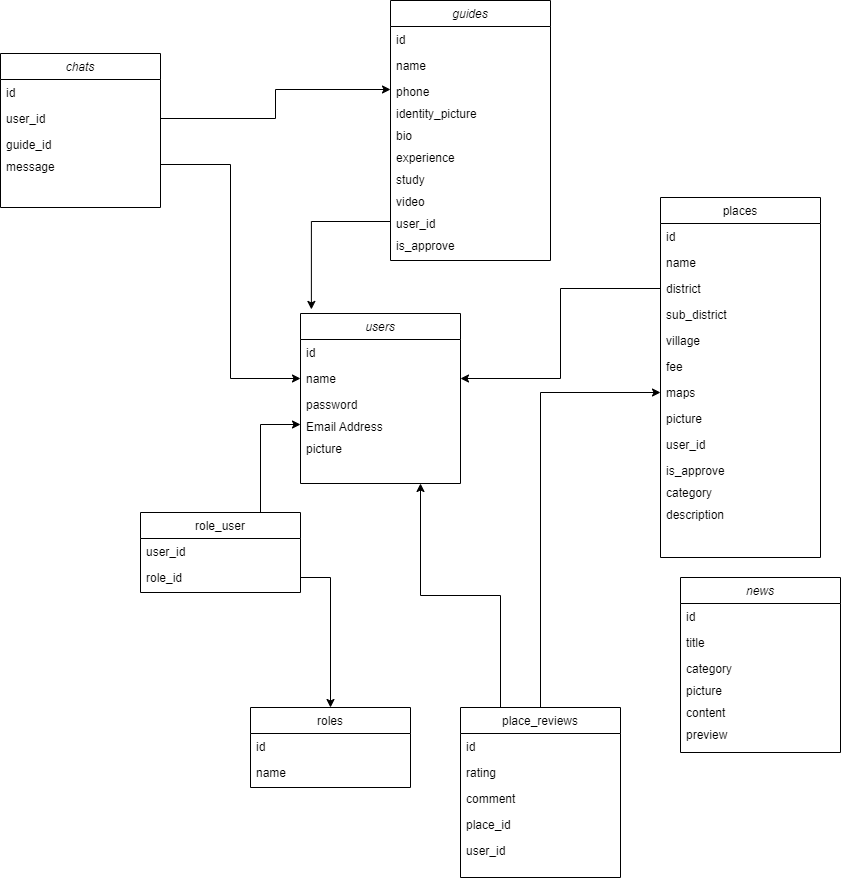

The diagram above was exported from draw.io. Its source (the exported page's mxGraphModel, read from the mxfile embedded in the PNG):
<mxGraphModel dx="1609" dy="1637" grid="1" gridSize="10" guides="1" tooltips="1" connect="1" arrows="1" fold="1" page="1" pageScale="1" pageWidth="827" pageHeight="1169" math="0" shadow="0">
  <root>
    <mxCell id="WIyWlLk6GJQsqaUBKTNV-0" />
    <mxCell id="WIyWlLk6GJQsqaUBKTNV-1" parent="WIyWlLk6GJQsqaUBKTNV-0" />
    <mxCell id="zkfFHV4jXpPFQw0GAbJ--0" value="users" style="swimlane;fontStyle=2;align=center;verticalAlign=top;childLayout=stackLayout;horizontal=1;startSize=26;horizontalStack=0;resizeParent=1;resizeLast=0;collapsible=1;marginBottom=0;rounded=0;shadow=0;strokeWidth=1;" parent="WIyWlLk6GJQsqaUBKTNV-1" vertex="1">
      <mxGeometry x="170" y="-34" width="160" height="170" as="geometry">
        <mxRectangle x="230" y="140" width="160" height="26" as="alternateBounds" />
      </mxGeometry>
    </mxCell>
    <mxCell id="zkfFHV4jXpPFQw0GAbJ--1" value="id" style="text;align=left;verticalAlign=top;spacingLeft=4;spacingRight=4;overflow=hidden;rotatable=0;points=[[0,0.5],[1,0.5]];portConstraint=eastwest;" parent="zkfFHV4jXpPFQw0GAbJ--0" vertex="1">
      <mxGeometry y="26" width="160" height="26" as="geometry" />
    </mxCell>
    <mxCell id="zkfFHV4jXpPFQw0GAbJ--2" value="name" style="text;align=left;verticalAlign=top;spacingLeft=4;spacingRight=4;overflow=hidden;rotatable=0;points=[[0,0.5],[1,0.5]];portConstraint=eastwest;rounded=0;shadow=0;html=0;" parent="zkfFHV4jXpPFQw0GAbJ--0" vertex="1">
      <mxGeometry y="52" width="160" height="26" as="geometry" />
    </mxCell>
    <mxCell id="zkfFHV4jXpPFQw0GAbJ--3" value="password" style="text;align=left;verticalAlign=top;spacingLeft=4;spacingRight=4;overflow=hidden;rotatable=0;points=[[0,0.5],[1,0.5]];portConstraint=eastwest;rounded=0;shadow=0;html=0;" parent="zkfFHV4jXpPFQw0GAbJ--0" vertex="1">
      <mxGeometry y="78" width="160" height="22" as="geometry" />
    </mxCell>
    <mxCell id="nWVMKSBH2Pu_7uU8FBiE-0" value="Email Address" style="text;align=left;verticalAlign=top;spacingLeft=4;spacingRight=4;overflow=hidden;rotatable=0;points=[[0,0.5],[1,0.5]];portConstraint=eastwest;rounded=0;shadow=0;html=0;" parent="zkfFHV4jXpPFQw0GAbJ--0" vertex="1">
      <mxGeometry y="100" width="160" height="22" as="geometry" />
    </mxCell>
    <mxCell id="nWVMKSBH2Pu_7uU8FBiE-1" value="picture" style="text;align=left;verticalAlign=top;spacingLeft=4;spacingRight=4;overflow=hidden;rotatable=0;points=[[0,0.5],[1,0.5]];portConstraint=eastwest;rounded=0;shadow=0;html=0;" parent="zkfFHV4jXpPFQw0GAbJ--0" vertex="1">
      <mxGeometry y="122" width="160" height="22" as="geometry" />
    </mxCell>
    <mxCell id="zkfFHV4jXpPFQw0GAbJ--6" value="roles" style="swimlane;fontStyle=0;align=center;verticalAlign=top;childLayout=stackLayout;horizontal=1;startSize=26;horizontalStack=0;resizeParent=1;resizeLast=0;collapsible=1;marginBottom=0;rounded=0;shadow=0;strokeWidth=1;" parent="WIyWlLk6GJQsqaUBKTNV-1" vertex="1">
      <mxGeometry x="120" y="360" width="160" height="80" as="geometry">
        <mxRectangle x="130" y="380" width="160" height="26" as="alternateBounds" />
      </mxGeometry>
    </mxCell>
    <mxCell id="zkfFHV4jXpPFQw0GAbJ--7" value="id" style="text;align=left;verticalAlign=top;spacingLeft=4;spacingRight=4;overflow=hidden;rotatable=0;points=[[0,0.5],[1,0.5]];portConstraint=eastwest;" parent="zkfFHV4jXpPFQw0GAbJ--6" vertex="1">
      <mxGeometry y="26" width="160" height="26" as="geometry" />
    </mxCell>
    <mxCell id="nWVMKSBH2Pu_7uU8FBiE-14" value="name" style="text;align=left;verticalAlign=top;spacingLeft=4;spacingRight=4;overflow=hidden;rotatable=0;points=[[0,0.5],[1,0.5]];portConstraint=eastwest;rounded=0;shadow=0;html=0;" parent="zkfFHV4jXpPFQw0GAbJ--6" vertex="1">
      <mxGeometry y="52" width="160" height="26" as="geometry" />
    </mxCell>
    <mxCell id="nWVMKSBH2Pu_7uU8FBiE-36" style="edgeStyle=orthogonalEdgeStyle;rounded=0;orthogonalLoop=1;jettySize=auto;html=1;exitX=0.5;exitY=0;exitDx=0;exitDy=0;entryX=0;entryY=0.5;entryDx=0;entryDy=0;" parent="WIyWlLk6GJQsqaUBKTNV-1" source="zkfFHV4jXpPFQw0GAbJ--13" target="nWVMKSBH2Pu_7uU8FBiE-7" edge="1">
      <mxGeometry relative="1" as="geometry" />
    </mxCell>
    <mxCell id="nWVMKSBH2Pu_7uU8FBiE-40" style="edgeStyle=orthogonalEdgeStyle;rounded=0;orthogonalLoop=1;jettySize=auto;html=1;exitX=0.25;exitY=0;exitDx=0;exitDy=0;entryX=0.75;entryY=1;entryDx=0;entryDy=0;" parent="WIyWlLk6GJQsqaUBKTNV-1" source="zkfFHV4jXpPFQw0GAbJ--13" target="zkfFHV4jXpPFQw0GAbJ--0" edge="1">
      <mxGeometry relative="1" as="geometry" />
    </mxCell>
    <mxCell id="zkfFHV4jXpPFQw0GAbJ--13" value="place_reviews" style="swimlane;fontStyle=0;align=center;verticalAlign=top;childLayout=stackLayout;horizontal=1;startSize=26;horizontalStack=0;resizeParent=1;resizeLast=0;collapsible=1;marginBottom=0;rounded=0;shadow=0;strokeWidth=1;" parent="WIyWlLk6GJQsqaUBKTNV-1" vertex="1">
      <mxGeometry x="330" y="360" width="160" height="170" as="geometry">
        <mxRectangle x="340" y="380" width="170" height="26" as="alternateBounds" />
      </mxGeometry>
    </mxCell>
    <mxCell id="nWVMKSBH2Pu_7uU8FBiE-10" value="id" style="text;align=left;verticalAlign=top;spacingLeft=4;spacingRight=4;overflow=hidden;rotatable=0;points=[[0,0.5],[1,0.5]];portConstraint=eastwest;" parent="zkfFHV4jXpPFQw0GAbJ--13" vertex="1">
      <mxGeometry y="26" width="160" height="26" as="geometry" />
    </mxCell>
    <mxCell id="zkfFHV4jXpPFQw0GAbJ--14" value="rating" style="text;align=left;verticalAlign=top;spacingLeft=4;spacingRight=4;overflow=hidden;rotatable=0;points=[[0,0.5],[1,0.5]];portConstraint=eastwest;" parent="zkfFHV4jXpPFQw0GAbJ--13" vertex="1">
      <mxGeometry y="52" width="160" height="26" as="geometry" />
    </mxCell>
    <mxCell id="nWVMKSBH2Pu_7uU8FBiE-11" value="comment" style="text;align=left;verticalAlign=top;spacingLeft=4;spacingRight=4;overflow=hidden;rotatable=0;points=[[0,0.5],[1,0.5]];portConstraint=eastwest;" parent="zkfFHV4jXpPFQw0GAbJ--13" vertex="1">
      <mxGeometry y="78" width="160" height="26" as="geometry" />
    </mxCell>
    <mxCell id="nWVMKSBH2Pu_7uU8FBiE-12" value="place_id" style="text;align=left;verticalAlign=top;spacingLeft=4;spacingRight=4;overflow=hidden;rotatable=0;points=[[0,0.5],[1,0.5]];portConstraint=eastwest;" parent="zkfFHV4jXpPFQw0GAbJ--13" vertex="1">
      <mxGeometry y="104" width="160" height="26" as="geometry" />
    </mxCell>
    <mxCell id="nWVMKSBH2Pu_7uU8FBiE-13" value="user_id" style="text;align=left;verticalAlign=top;spacingLeft=4;spacingRight=4;overflow=hidden;rotatable=0;points=[[0,0.5],[1,0.5]];portConstraint=eastwest;" parent="zkfFHV4jXpPFQw0GAbJ--13" vertex="1">
      <mxGeometry y="130" width="160" height="26" as="geometry" />
    </mxCell>
    <mxCell id="zkfFHV4jXpPFQw0GAbJ--17" value="places" style="swimlane;fontStyle=0;align=center;verticalAlign=top;childLayout=stackLayout;horizontal=1;startSize=26;horizontalStack=0;resizeParent=1;resizeLast=0;collapsible=1;marginBottom=0;rounded=0;shadow=0;strokeWidth=1;" parent="WIyWlLk6GJQsqaUBKTNV-1" vertex="1">
      <mxGeometry x="530" y="-150" width="160" height="360" as="geometry">
        <mxRectangle x="550" y="140" width="160" height="26" as="alternateBounds" />
      </mxGeometry>
    </mxCell>
    <mxCell id="zkfFHV4jXpPFQw0GAbJ--18" value="id" style="text;align=left;verticalAlign=top;spacingLeft=4;spacingRight=4;overflow=hidden;rotatable=0;points=[[0,0.5],[1,0.5]];portConstraint=eastwest;" parent="zkfFHV4jXpPFQw0GAbJ--17" vertex="1">
      <mxGeometry y="26" width="160" height="26" as="geometry" />
    </mxCell>
    <mxCell id="zkfFHV4jXpPFQw0GAbJ--19" value="name" style="text;align=left;verticalAlign=top;spacingLeft=4;spacingRight=4;overflow=hidden;rotatable=0;points=[[0,0.5],[1,0.5]];portConstraint=eastwest;rounded=0;shadow=0;html=0;" parent="zkfFHV4jXpPFQw0GAbJ--17" vertex="1">
      <mxGeometry y="52" width="160" height="26" as="geometry" />
    </mxCell>
    <mxCell id="zkfFHV4jXpPFQw0GAbJ--20" value="district" style="text;align=left;verticalAlign=top;spacingLeft=4;spacingRight=4;overflow=hidden;rotatable=0;points=[[0,0.5],[1,0.5]];portConstraint=eastwest;rounded=0;shadow=0;html=0;" parent="zkfFHV4jXpPFQw0GAbJ--17" vertex="1">
      <mxGeometry y="78" width="160" height="26" as="geometry" />
    </mxCell>
    <mxCell id="zkfFHV4jXpPFQw0GAbJ--21" value="sub_district" style="text;align=left;verticalAlign=top;spacingLeft=4;spacingRight=4;overflow=hidden;rotatable=0;points=[[0,0.5],[1,0.5]];portConstraint=eastwest;rounded=0;shadow=0;html=0;" parent="zkfFHV4jXpPFQw0GAbJ--17" vertex="1">
      <mxGeometry y="104" width="160" height="26" as="geometry" />
    </mxCell>
    <mxCell id="zkfFHV4jXpPFQw0GAbJ--22" value="village" style="text;align=left;verticalAlign=top;spacingLeft=4;spacingRight=4;overflow=hidden;rotatable=0;points=[[0,0.5],[1,0.5]];portConstraint=eastwest;rounded=0;shadow=0;html=0;" parent="zkfFHV4jXpPFQw0GAbJ--17" vertex="1">
      <mxGeometry y="130" width="160" height="26" as="geometry" />
    </mxCell>
    <mxCell id="nWVMKSBH2Pu_7uU8FBiE-5" value="fee" style="text;align=left;verticalAlign=top;spacingLeft=4;spacingRight=4;overflow=hidden;rotatable=0;points=[[0,0.5],[1,0.5]];portConstraint=eastwest;" parent="zkfFHV4jXpPFQw0GAbJ--17" vertex="1">
      <mxGeometry y="156" width="160" height="26" as="geometry" />
    </mxCell>
    <mxCell id="nWVMKSBH2Pu_7uU8FBiE-7" value="maps" style="text;align=left;verticalAlign=top;spacingLeft=4;spacingRight=4;overflow=hidden;rotatable=0;points=[[0,0.5],[1,0.5]];portConstraint=eastwest;" parent="zkfFHV4jXpPFQw0GAbJ--17" vertex="1">
      <mxGeometry y="182" width="160" height="26" as="geometry" />
    </mxCell>
    <mxCell id="ns0CGvMATrFvHTpNMcCy-0" value="picture" style="text;align=left;verticalAlign=top;spacingLeft=4;spacingRight=4;overflow=hidden;rotatable=0;points=[[0,0.5],[1,0.5]];portConstraint=eastwest;" parent="zkfFHV4jXpPFQw0GAbJ--17" vertex="1">
      <mxGeometry y="208" width="160" height="26" as="geometry" />
    </mxCell>
    <mxCell id="M54GiKf7h9QOsVWrB5EV-0" value="user_id" style="text;align=left;verticalAlign=top;spacingLeft=4;spacingRight=4;overflow=hidden;rotatable=0;points=[[0,0.5],[1,0.5]];portConstraint=eastwest;" parent="zkfFHV4jXpPFQw0GAbJ--17" vertex="1">
      <mxGeometry y="234" width="160" height="26" as="geometry" />
    </mxCell>
    <mxCell id="M54GiKf7h9QOsVWrB5EV-3" value="is_approve" style="text;align=left;verticalAlign=top;spacingLeft=4;spacingRight=4;overflow=hidden;rotatable=0;points=[[0,0.5],[1,0.5]];portConstraint=eastwest;rounded=0;shadow=0;html=0;" parent="zkfFHV4jXpPFQw0GAbJ--17" vertex="1">
      <mxGeometry y="260" width="160" height="22" as="geometry" />
    </mxCell>
    <mxCell id="USs0C2VxDgc1krPDRX_X-11" value="category" style="text;align=left;verticalAlign=top;spacingLeft=4;spacingRight=4;overflow=hidden;rotatable=0;points=[[0,0.5],[1,0.5]];portConstraint=eastwest;rounded=0;shadow=0;html=0;" parent="zkfFHV4jXpPFQw0GAbJ--17" vertex="1">
      <mxGeometry y="282" width="160" height="22" as="geometry" />
    </mxCell>
    <mxCell id="USs0C2VxDgc1krPDRX_X-12" value="description" style="text;align=left;verticalAlign=top;spacingLeft=4;spacingRight=4;overflow=hidden;rotatable=0;points=[[0,0.5],[1,0.5]];portConstraint=eastwest;rounded=0;shadow=0;html=0;" parent="zkfFHV4jXpPFQw0GAbJ--17" vertex="1">
      <mxGeometry y="304" width="160" height="22" as="geometry" />
    </mxCell>
    <mxCell id="nWVMKSBH2Pu_7uU8FBiE-37" style="edgeStyle=orthogonalEdgeStyle;rounded=0;orthogonalLoop=1;jettySize=auto;html=1;exitX=0.75;exitY=0;exitDx=0;exitDy=0;entryX=0;entryY=0.5;entryDx=0;entryDy=0;" parent="WIyWlLk6GJQsqaUBKTNV-1" source="nWVMKSBH2Pu_7uU8FBiE-15" target="nWVMKSBH2Pu_7uU8FBiE-0" edge="1">
      <mxGeometry relative="1" as="geometry" />
    </mxCell>
    <mxCell id="nWVMKSBH2Pu_7uU8FBiE-15" value="role_user" style="swimlane;fontStyle=0;align=center;verticalAlign=top;childLayout=stackLayout;horizontal=1;startSize=26;horizontalStack=0;resizeParent=1;resizeLast=0;collapsible=1;marginBottom=0;rounded=0;shadow=0;strokeWidth=1;" parent="WIyWlLk6GJQsqaUBKTNV-1" vertex="1">
      <mxGeometry x="10" y="165" width="160" height="80" as="geometry">
        <mxRectangle x="130" y="380" width="160" height="26" as="alternateBounds" />
      </mxGeometry>
    </mxCell>
    <mxCell id="nWVMKSBH2Pu_7uU8FBiE-16" value="user_id" style="text;align=left;verticalAlign=top;spacingLeft=4;spacingRight=4;overflow=hidden;rotatable=0;points=[[0,0.5],[1,0.5]];portConstraint=eastwest;" parent="nWVMKSBH2Pu_7uU8FBiE-15" vertex="1">
      <mxGeometry y="26" width="160" height="26" as="geometry" />
    </mxCell>
    <mxCell id="nWVMKSBH2Pu_7uU8FBiE-17" value="role_id" style="text;align=left;verticalAlign=top;spacingLeft=4;spacingRight=4;overflow=hidden;rotatable=0;points=[[0,0.5],[1,0.5]];portConstraint=eastwest;rounded=0;shadow=0;html=0;" parent="nWVMKSBH2Pu_7uU8FBiE-15" vertex="1">
      <mxGeometry y="52" width="160" height="26" as="geometry" />
    </mxCell>
    <mxCell id="nWVMKSBH2Pu_7uU8FBiE-18" value="news" style="swimlane;fontStyle=2;align=center;verticalAlign=top;childLayout=stackLayout;horizontal=1;startSize=26;horizontalStack=0;resizeParent=1;resizeLast=0;collapsible=1;marginBottom=0;rounded=0;shadow=0;strokeWidth=1;" parent="WIyWlLk6GJQsqaUBKTNV-1" vertex="1">
      <mxGeometry x="550" y="230" width="160" height="175" as="geometry">
        <mxRectangle x="230" y="140" width="160" height="26" as="alternateBounds" />
      </mxGeometry>
    </mxCell>
    <mxCell id="nWVMKSBH2Pu_7uU8FBiE-19" value="id" style="text;align=left;verticalAlign=top;spacingLeft=4;spacingRight=4;overflow=hidden;rotatable=0;points=[[0,0.5],[1,0.5]];portConstraint=eastwest;" parent="nWVMKSBH2Pu_7uU8FBiE-18" vertex="1">
      <mxGeometry y="26" width="160" height="26" as="geometry" />
    </mxCell>
    <mxCell id="nWVMKSBH2Pu_7uU8FBiE-20" value="title" style="text;align=left;verticalAlign=top;spacingLeft=4;spacingRight=4;overflow=hidden;rotatable=0;points=[[0,0.5],[1,0.5]];portConstraint=eastwest;rounded=0;shadow=0;html=0;" parent="nWVMKSBH2Pu_7uU8FBiE-18" vertex="1">
      <mxGeometry y="52" width="160" height="26" as="geometry" />
    </mxCell>
    <mxCell id="nWVMKSBH2Pu_7uU8FBiE-21" value="category" style="text;align=left;verticalAlign=top;spacingLeft=4;spacingRight=4;overflow=hidden;rotatable=0;points=[[0,0.5],[1,0.5]];portConstraint=eastwest;rounded=0;shadow=0;html=0;" parent="nWVMKSBH2Pu_7uU8FBiE-18" vertex="1">
      <mxGeometry y="78" width="160" height="22" as="geometry" />
    </mxCell>
    <mxCell id="nWVMKSBH2Pu_7uU8FBiE-22" value="picture" style="text;align=left;verticalAlign=top;spacingLeft=4;spacingRight=4;overflow=hidden;rotatable=0;points=[[0,0.5],[1,0.5]];portConstraint=eastwest;rounded=0;shadow=0;html=0;" parent="nWVMKSBH2Pu_7uU8FBiE-18" vertex="1">
      <mxGeometry y="100" width="160" height="22" as="geometry" />
    </mxCell>
    <mxCell id="nWVMKSBH2Pu_7uU8FBiE-23" value="content" style="text;align=left;verticalAlign=top;spacingLeft=4;spacingRight=4;overflow=hidden;rotatable=0;points=[[0,0.5],[1,0.5]];portConstraint=eastwest;rounded=0;shadow=0;html=0;" parent="nWVMKSBH2Pu_7uU8FBiE-18" vertex="1">
      <mxGeometry y="122" width="160" height="22" as="geometry" />
    </mxCell>
    <mxCell id="nWVMKSBH2Pu_7uU8FBiE-25" value="preview" style="text;align=left;verticalAlign=top;spacingLeft=4;spacingRight=4;overflow=hidden;rotatable=0;points=[[0,0.5],[1,0.5]];portConstraint=eastwest;rounded=0;shadow=0;html=0;" parent="nWVMKSBH2Pu_7uU8FBiE-18" vertex="1">
      <mxGeometry y="144" width="160" height="22" as="geometry" />
    </mxCell>
    <mxCell id="nWVMKSBH2Pu_7uU8FBiE-39" style="edgeStyle=orthogonalEdgeStyle;rounded=0;orthogonalLoop=1;jettySize=auto;html=1;exitX=1;exitY=0.5;exitDx=0;exitDy=0;entryX=0.5;entryY=0;entryDx=0;entryDy=0;" parent="WIyWlLk6GJQsqaUBKTNV-1" source="nWVMKSBH2Pu_7uU8FBiE-17" target="zkfFHV4jXpPFQw0GAbJ--6" edge="1">
      <mxGeometry relative="1" as="geometry" />
    </mxCell>
    <mxCell id="ns0CGvMATrFvHTpNMcCy-13" value="guides" style="swimlane;fontStyle=2;align=center;verticalAlign=top;childLayout=stackLayout;horizontal=1;startSize=26;horizontalStack=0;resizeParent=1;resizeLast=0;collapsible=1;marginBottom=0;rounded=0;shadow=0;strokeWidth=1;" parent="WIyWlLk6GJQsqaUBKTNV-1" vertex="1">
      <mxGeometry x="260" y="-347" width="160" height="260" as="geometry">
        <mxRectangle x="230" y="140" width="160" height="26" as="alternateBounds" />
      </mxGeometry>
    </mxCell>
    <mxCell id="ns0CGvMATrFvHTpNMcCy-14" value="id" style="text;align=left;verticalAlign=top;spacingLeft=4;spacingRight=4;overflow=hidden;rotatable=0;points=[[0,0.5],[1,0.5]];portConstraint=eastwest;" parent="ns0CGvMATrFvHTpNMcCy-13" vertex="1">
      <mxGeometry y="26" width="160" height="26" as="geometry" />
    </mxCell>
    <mxCell id="ns0CGvMATrFvHTpNMcCy-15" value="name" style="text;align=left;verticalAlign=top;spacingLeft=4;spacingRight=4;overflow=hidden;rotatable=0;points=[[0,0.5],[1,0.5]];portConstraint=eastwest;rounded=0;shadow=0;html=0;" parent="ns0CGvMATrFvHTpNMcCy-13" vertex="1">
      <mxGeometry y="52" width="160" height="26" as="geometry" />
    </mxCell>
    <mxCell id="ns0CGvMATrFvHTpNMcCy-16" value="phone" style="text;align=left;verticalAlign=top;spacingLeft=4;spacingRight=4;overflow=hidden;rotatable=0;points=[[0,0.5],[1,0.5]];portConstraint=eastwest;rounded=0;shadow=0;html=0;" parent="ns0CGvMATrFvHTpNMcCy-13" vertex="1">
      <mxGeometry y="78" width="160" height="22" as="geometry" />
    </mxCell>
    <mxCell id="ns0CGvMATrFvHTpNMcCy-17" value="identity_picture" style="text;align=left;verticalAlign=top;spacingLeft=4;spacingRight=4;overflow=hidden;rotatable=0;points=[[0,0.5],[1,0.5]];portConstraint=eastwest;rounded=0;shadow=0;html=0;" parent="ns0CGvMATrFvHTpNMcCy-13" vertex="1">
      <mxGeometry y="100" width="160" height="22" as="geometry" />
    </mxCell>
    <mxCell id="ns0CGvMATrFvHTpNMcCy-19" value="bio" style="text;align=left;verticalAlign=top;spacingLeft=4;spacingRight=4;overflow=hidden;rotatable=0;points=[[0,0.5],[1,0.5]];portConstraint=eastwest;rounded=0;shadow=0;html=0;" parent="ns0CGvMATrFvHTpNMcCy-13" vertex="1">
      <mxGeometry y="122" width="160" height="22" as="geometry" />
    </mxCell>
    <mxCell id="ns0CGvMATrFvHTpNMcCy-18" value="experience" style="text;align=left;verticalAlign=top;spacingLeft=4;spacingRight=4;overflow=hidden;rotatable=0;points=[[0,0.5],[1,0.5]];portConstraint=eastwest;rounded=0;shadow=0;html=0;" parent="ns0CGvMATrFvHTpNMcCy-13" vertex="1">
      <mxGeometry y="144" width="160" height="22" as="geometry" />
    </mxCell>
    <mxCell id="ns0CGvMATrFvHTpNMcCy-20" value="study" style="text;align=left;verticalAlign=top;spacingLeft=4;spacingRight=4;overflow=hidden;rotatable=0;points=[[0,0.5],[1,0.5]];portConstraint=eastwest;rounded=0;shadow=0;html=0;" parent="ns0CGvMATrFvHTpNMcCy-13" vertex="1">
      <mxGeometry y="166" width="160" height="22" as="geometry" />
    </mxCell>
    <mxCell id="ns0CGvMATrFvHTpNMcCy-21" value="video" style="text;align=left;verticalAlign=top;spacingLeft=4;spacingRight=4;overflow=hidden;rotatable=0;points=[[0,0.5],[1,0.5]];portConstraint=eastwest;rounded=0;shadow=0;html=0;" parent="ns0CGvMATrFvHTpNMcCy-13" vertex="1">
      <mxGeometry y="188" width="160" height="22" as="geometry" />
    </mxCell>
    <mxCell id="ns0CGvMATrFvHTpNMcCy-24" value="user_id" style="text;align=left;verticalAlign=top;spacingLeft=4;spacingRight=4;overflow=hidden;rotatable=0;points=[[0,0.5],[1,0.5]];portConstraint=eastwest;rounded=0;shadow=0;html=0;" parent="ns0CGvMATrFvHTpNMcCy-13" vertex="1">
      <mxGeometry y="210" width="160" height="22" as="geometry" />
    </mxCell>
    <mxCell id="M54GiKf7h9QOsVWrB5EV-2" value="is_approve" style="text;align=left;verticalAlign=top;spacingLeft=4;spacingRight=4;overflow=hidden;rotatable=0;points=[[0,0.5],[1,0.5]];portConstraint=eastwest;rounded=0;shadow=0;html=0;" parent="ns0CGvMATrFvHTpNMcCy-13" vertex="1">
      <mxGeometry y="232" width="160" height="22" as="geometry" />
    </mxCell>
    <mxCell id="ns0CGvMATrFvHTpNMcCy-25" style="edgeStyle=orthogonalEdgeStyle;rounded=0;orthogonalLoop=1;jettySize=auto;html=1;exitX=0;exitY=0.5;exitDx=0;exitDy=0;entryX=0.068;entryY=-0.024;entryDx=0;entryDy=0;entryPerimeter=0;" parent="WIyWlLk6GJQsqaUBKTNV-1" source="ns0CGvMATrFvHTpNMcCy-24" target="zkfFHV4jXpPFQw0GAbJ--0" edge="1">
      <mxGeometry relative="1" as="geometry">
        <mxPoint x="120" y="20" as="targetPoint" />
      </mxGeometry>
    </mxCell>
    <mxCell id="M54GiKf7h9QOsVWrB5EV-1" style="edgeStyle=orthogonalEdgeStyle;rounded=0;orthogonalLoop=1;jettySize=auto;html=1;exitX=0;exitY=0.5;exitDx=0;exitDy=0;entryX=1;entryY=0.5;entryDx=0;entryDy=0;" parent="WIyWlLk6GJQsqaUBKTNV-1" source="zkfFHV4jXpPFQw0GAbJ--20" target="zkfFHV4jXpPFQw0GAbJ--2" edge="1">
      <mxGeometry relative="1" as="geometry" />
    </mxCell>
    <mxCell id="USs0C2VxDgc1krPDRX_X-0" value="chats" style="swimlane;fontStyle=2;align=center;verticalAlign=top;childLayout=stackLayout;horizontal=1;startSize=26;horizontalStack=0;resizeParent=1;resizeLast=0;collapsible=1;marginBottom=0;rounded=0;shadow=0;strokeWidth=1;" parent="WIyWlLk6GJQsqaUBKTNV-1" vertex="1">
      <mxGeometry x="-130" y="-294" width="160" height="154" as="geometry">
        <mxRectangle x="230" y="140" width="160" height="26" as="alternateBounds" />
      </mxGeometry>
    </mxCell>
    <mxCell id="USs0C2VxDgc1krPDRX_X-1" value="id" style="text;align=left;verticalAlign=top;spacingLeft=4;spacingRight=4;overflow=hidden;rotatable=0;points=[[0,0.5],[1,0.5]];portConstraint=eastwest;" parent="USs0C2VxDgc1krPDRX_X-0" vertex="1">
      <mxGeometry y="26" width="160" height="26" as="geometry" />
    </mxCell>
    <mxCell id="USs0C2VxDgc1krPDRX_X-2" value="user_id" style="text;align=left;verticalAlign=top;spacingLeft=4;spacingRight=4;overflow=hidden;rotatable=0;points=[[0,0.5],[1,0.5]];portConstraint=eastwest;rounded=0;shadow=0;html=0;" parent="USs0C2VxDgc1krPDRX_X-0" vertex="1">
      <mxGeometry y="52" width="160" height="26" as="geometry" />
    </mxCell>
    <mxCell id="USs0C2VxDgc1krPDRX_X-3" value="guide_id" style="text;align=left;verticalAlign=top;spacingLeft=4;spacingRight=4;overflow=hidden;rotatable=0;points=[[0,0.5],[1,0.5]];portConstraint=eastwest;rounded=0;shadow=0;html=0;" parent="USs0C2VxDgc1krPDRX_X-0" vertex="1">
      <mxGeometry y="78" width="160" height="22" as="geometry" />
    </mxCell>
    <mxCell id="USs0C2VxDgc1krPDRX_X-4" value="message" style="text;align=left;verticalAlign=top;spacingLeft=4;spacingRight=4;overflow=hidden;rotatable=0;points=[[0,0.5],[1,0.5]];portConstraint=eastwest;rounded=0;shadow=0;html=0;" parent="USs0C2VxDgc1krPDRX_X-0" vertex="1">
      <mxGeometry y="100" width="160" height="22" as="geometry" />
    </mxCell>
    <mxCell id="USs0C2VxDgc1krPDRX_X-16" style="edgeStyle=orthogonalEdgeStyle;rounded=0;orthogonalLoop=1;jettySize=auto;html=1;exitX=1;exitY=0.5;exitDx=0;exitDy=0;entryX=0;entryY=0.5;entryDx=0;entryDy=0;" parent="WIyWlLk6GJQsqaUBKTNV-1" source="USs0C2VxDgc1krPDRX_X-4" target="zkfFHV4jXpPFQw0GAbJ--2" edge="1">
      <mxGeometry relative="1" as="geometry">
        <mxPoint x="70" y="40" as="targetPoint" />
      </mxGeometry>
    </mxCell>
    <mxCell id="USs0C2VxDgc1krPDRX_X-18" style="edgeStyle=orthogonalEdgeStyle;rounded=0;orthogonalLoop=1;jettySize=auto;html=1;exitX=1;exitY=0.5;exitDx=0;exitDy=0;entryX=0;entryY=0.5;entryDx=0;entryDy=0;" parent="WIyWlLk6GJQsqaUBKTNV-1" source="USs0C2VxDgc1krPDRX_X-2" target="ns0CGvMATrFvHTpNMcCy-16" edge="1">
      <mxGeometry relative="1" as="geometry" />
    </mxCell>
  </root>
</mxGraphModel>